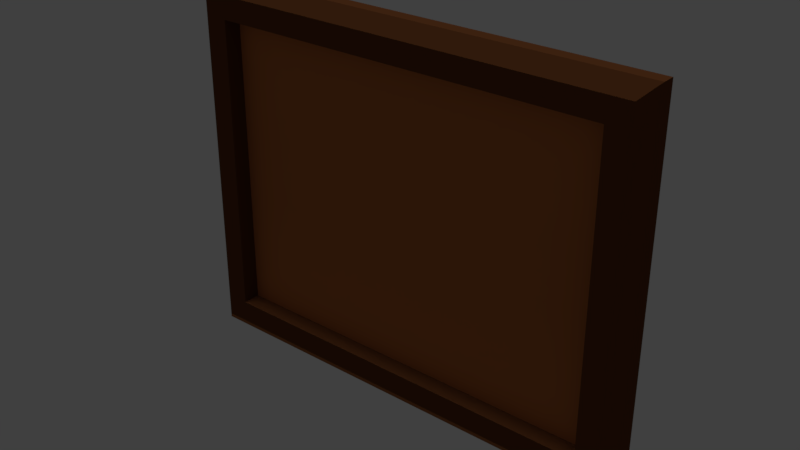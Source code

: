 # Source: pinboard_01_mockup.blend  (saved by Blender 2.78.0; exported with 4.5.12 LTS)
import bpy
from mathutils import Matrix  # noqa: F401  (used for matrix-valued properties, if any)

bpy.ops.wm.read_factory_settings(use_empty=True)
scene = bpy.context.scene
scene.name = 'Scene'

# ---- collections
col_collection_1 = bpy.data.collections.new('Collection 1'); scene.collection.children.link(col_collection_1)

# ---- materials (node trees are filled in below, after node groups)
mat_pinboard_01_material = bpy.data.materials.new('pinboard_01_material')
mat_pinboard_01_material.alpha_threshold = 0.0
mat_pinboard_01_material.use_transparent_shadow = False
mat_pinboard_01_material.diffuse_color = (0.1193, 0.04157, 0.01451, 1.0)
mat_pinboard_01_material.roughness = 0.5
mat_pinboard_01_material.specular_intensity = 0.0
mat_pinboard_02_material = bpy.data.materials.new('pinboard_02_material')
mat_pinboard_02_material.alpha_threshold = 0.0
mat_pinboard_02_material.use_transparent_shadow = False
mat_pinboard_02_material.diffuse_color = (0.4969, 0.1587, 0.04807, 1.0)
mat_pinboard_02_material.roughness = 0.5
mat_pinboard_02_material.specular_intensity = 0.0

# ---- material node trees

# ---- world
world_world = bpy.data.worlds.new('World'); scene.world = world_world
world_world.color = (0.05088, 0.05088, 0.05088)
world_world.use_sun_shadow = False
world_world.sun_shadow_jitter_overblur = 0.0
world_world.cycles.sampling_method = 'MANUAL'

# ---- lights
light_hemi_001 = bpy.data.lights.new('Hemi.001', 'SUN')
light_hemi_001.transmission_factor = 0.0
light_hemi_001.angle = 0.1993
light_hemi_001.energy = 0.5
light_hemi_001.shadow_buffer_clip_start = 0.5
light_hemi_001.shadow_soft_size = 0.1
light_hemi_001.shadow_cascade_max_distance = 1000.0
light_hemi = bpy.data.lights.new('Hemi', 'SUN')
light_hemi.transmission_factor = 0.0
light_hemi.angle = 0.1993
light_hemi.energy = 1.0
light_hemi.shadow_buffer_clip_start = 0.5
light_hemi.shadow_soft_size = 0.1
light_hemi.shadow_cascade_max_distance = 1000.0

# ---- meshes
me_plane = bpy.data.meshes.new('Plane')
me_plane.from_pydata([(-0.6387, 0.03629, 0.5077), (-0.6387, 0.03629, -0.5077), (0.6387, 0.03629, 0.5077), (0.6387, 0.03629, -0.5077), (-0.6387, 0.002074, 0.5077), (-0.6387, 0.002074, -0.5077), (0.6387, 0.002074, 0.5077), (0.6387, 0.002074, -0.5077), (-0.5994, -0.02911, 0.4684), (-0.5994, -0.02911, -0.4684), (0.5994, -0.02911, 0.4684), (0.5994, -0.02911, -0.4684), (-0.538, -0.02911, 0.407), (-0.538, -0.02911, -0.407), (0.538, -0.02911, 0.407), (0.538, -0.02911, -0.407), (-0.538, 0.01985, 0.407), (-0.538, 0.01985, -0.407), (0.538, 0.01985, 0.407), (0.538, 0.01985, -0.407)], [], [(0, 2, 3, 1), (5, 7, 11, 9), (3, 2, 6, 7), (0, 1, 5, 4), (1, 3, 7, 5), (2, 0, 4, 6), (9, 11, 15, 13), (6, 4, 8, 10), (7, 6, 10, 11), (4, 5, 9, 8), (15, 14, 18, 19), (10, 8, 12, 14), (11, 10, 14, 15), (8, 9, 13, 12), (16, 17, 19, 18), (12, 13, 17, 16), (13, 15, 19, 17), (14, 12, 16, 18)])
me_plane.polygons.foreach_set('material_index', [0, 0, 0, 0, 0, 0, 0, 0, 0, 0, 0, 0, 0, 0, 1, 0, 0, 0])
me_plane.materials.append(mat_pinboard_01_material)
me_plane.materials.append(mat_pinboard_02_material)
me_plane.use_remesh_preserve_volume = False
me_plane.use_remesh_preserve_attributes = False
me_plane.use_mirror_vertex_groups = False
me_plane.update()

# ---- objects
ob_plane = bpy.data.objects.new('Plane', me_plane)
ob_bottom_light = bpy.data.objects.new('bottom_light', light_hemi_001)
ob_top_height = bpy.data.objects.new('top_height', light_hemi)

# ---- transforms, parenting, visibility, modifiers, constraints
ob_plane.location = (0.0, 0.0, 0.0)
ob_plane.lineart.crease_threshold = 0.0
ob_bottom_light.location = (0.0, 0.0, -100.0)
ob_bottom_light.rotation_euler = (0.0, 3.142, 0.0)
ob_bottom_light.hide_viewport = True
ob_bottom_light.hide_select = True
ob_bottom_light.lineart.crease_threshold = 0.0
ob_top_height.location = (0.0, 0.0, 100.0)
ob_top_height.hide_viewport = True
ob_top_height.hide_select = True
ob_top_height.lineart.crease_threshold = 0.0

# ---- collection membership
col_collection_1.objects.link(ob_plane)
col_collection_1.objects.link(ob_bottom_light)
col_collection_1.objects.link(ob_top_height)

# ---- scene / render settings (as saved in the file)
scene.frame_start = 1; scene.frame_end = 250; scene.frame_set(1)
scene.render.engine = 'BLENDER_EEVEE_NEXT'
scene.render.resolution_percentage = 50
scene.render.dither_intensity = 0.0
scene.cycles.use_denoising = False
scene.cycles.samples = 128
scene.cycles.sampling_pattern = 'TABULATED_SOBOL'
scene.cycles.light_sampling_threshold = 0.0
scene.cycles.use_adaptive_sampling = False
scene.cycles.use_light_tree = False
scene.cycles.blur_glossy = 0.0
scene.cycles.sample_clamp_indirect = 0.0
scene.view_settings.view_transform = 'Standard'
bpy.context.view_layer.update()

# ---- added for rendering (the .blend has no active camera): camera
cam_auto = bpy.data.cameras.new('AutoCamera')
cam_auto.lens = 50.0
cam_auto.sensor_width = 36.0
cam_auto.clip_end = 1000.0
ob_auto_camera = bpy.data.objects.new('AutoCamera', cam_auto)
scene.collection.objects.link(ob_auto_camera)
ob_auto_camera.location = (1.51101, -1.80962, 1.20881)
ob_auto_camera.rotation_euler = (1.09748, -7.21219e-08, 0.694738)
scene.camera = ob_auto_camera
bpy.context.view_layer.update()
